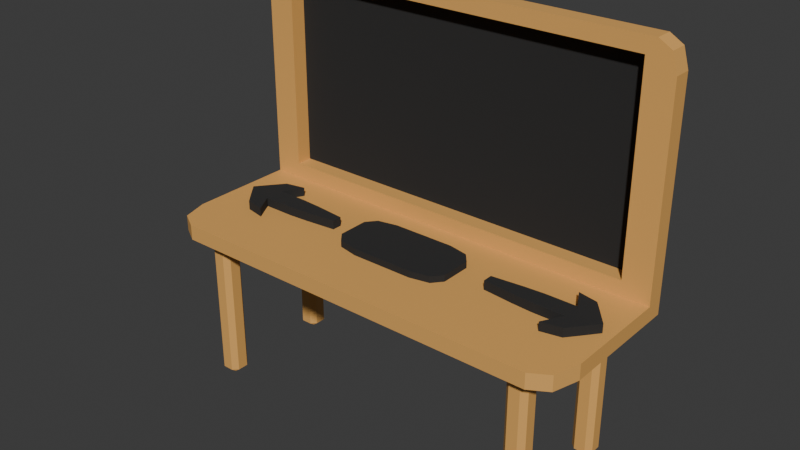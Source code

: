 # Source: CraftingStation.blend  (saved by Blender 4.4.30; exported with 4.5.12 LTS)
import bpy
from mathutils import Matrix  # noqa: F401  (used for matrix-valued properties, if any)

bpy.ops.wm.read_factory_settings(use_empty=True)
scene = bpy.context.scene
scene.name = 'Scene'

# ---- collections
col_collection = bpy.data.collections.new('Collection'); scene.collection.children.link(col_collection)

# ---- materials (node trees are filled in below, after node groups)
mat_material = bpy.data.materials.new('Material')
mat_material.alpha_threshold = 0.0
mat_material.roughness = 0.5
mat_material.line_color = (0.0, 0.0, 0.0, 1.0)
mat_material_001 = bpy.data.materials.new('Material.001')

# ---- material node trees
mat_material.use_nodes = True; mat_material.node_tree.nodes.clear()
_N = mat_material.node_tree.nodes; _L = mat_material.node_tree.links
n0 = _N.new('ShaderNodeOutputMaterial'); n0.name = 'Material Output'; n0.location = (300, 300)
n1 = _N.new('ShaderNodeBsdfPrincipled'); n1.name = 'Principled BSDF'; n1.location = (10, 300)
n1.inputs[0].default_value = (0.8003, 0.4212, 0.1181, 1.0)
n1.inputs[3].default_value = 1.45
_L.new(n1.outputs[0], n0.inputs[0])
n0.is_active_output = True
mat_material_001.use_nodes = True; mat_material_001.node_tree.nodes.clear()
_N = mat_material_001.node_tree.nodes; _L = mat_material_001.node_tree.links
n0 = _N.new('ShaderNodeBsdfPrincipled'); n0.name = 'Principled BSDF'; n0.location = (10, 300)
n0.inputs[0].default_value = (0.02004, 0.02004, 0.02004, 1.0)
n0.inputs[2].default_value = 1.0
n1 = _N.new('ShaderNodeOutputMaterial'); n1.name = 'Material Output'; n1.location = (300, 300)
_L.new(n0.outputs[0], n1.inputs[0])
n1.is_active_output = True

# ---- world
world_world = bpy.data.worlds.new('World'); scene.world = world_world
world_world.use_nodes = True; world_world.node_tree.nodes.clear()
_N = world_world.node_tree.nodes; _L = world_world.node_tree.links
n0 = _N.new('ShaderNodeOutputWorld'); n0.name = 'World Output'; n0.location = (300, 300)
n1 = _N.new('ShaderNodeBackground'); n1.name = 'Background'; n1.location = (10, 300)
n1.inputs[0].default_value = (0.05088, 0.05088, 0.05088, 1.0)
_L.new(n1.outputs[0], n0.inputs[0])
n0.is_active_output = True
world_world.color = (0.05088, 0.05088, 0.05088)
world_world.sun_shadow_jitter_overblur = 0.0

# ---- meshes
me_cube = bpy.data.meshes.new('Cube')
me_cube.from_pydata([(2.8, 1.05, 2.104), (2.8, 1.05, 1.904), (-2.8, 1.05, 2.104), (-2.8, 1.05, 1.904), (-2.8, 0.8197, 1.904), (2.8, 0.8197, 2.104), (-2.8, 0.8197, 2.104), (2.8, 0.8197, 1.904), (-2.436, 0.8197, 2.302), (2.436, 0.8197, 2.302), (-2.436, 0.8197, 4.852), (2.436, 0.8197, 4.852), (-2.436, 1.031, 2.302), (2.436, 1.031, 2.302), (-2.436, 1.031, 4.852), (2.436, 1.031, 4.852), (-2.559, 0.8197, 5.051), (-2.8, 0.8197, 4.706), (-2.575, 0.8197, 4.928), (-2.729, 0.8197, 4.95), (-2.8, 1.05, 4.706), (-2.559, 1.05, 5.051), (-2.729, 1.05, 4.95), (2.559, 1.05, 5.051), (2.8, 1.05, 4.706), (2.729, 1.05, 4.95), (2.8, 0.8197, 4.706), (2.559, 0.8197, 5.051), (2.575, 0.8197, 4.928), (2.729, 0.8197, 4.95), (2.464, -1.05, 2.104), (2.8, -0.5695, 2.104), (2.701, -0.9093, 2.104), (2.8, -0.5695, 1.904), (2.464, -1.05, 1.904), (2.701, -0.9093, 1.904), (-2.8, -0.5695, 2.104), (-2.464, -1.05, 2.104), (-2.701, -0.9093, 2.104), (-2.464, -1.05, 1.904), (-2.8, -0.5695, 1.904), (-2.701, -0.9093, 1.904), (2.164, -0.7745, -0.05101), (2.164, -0.6608, -0.05101), (2.278, -0.7745, -0.05101), (2.278, -0.6608, -0.05101), (2.084, -0.7886, 1.948), (2.15, -0.8544, 1.948), (2.15, -0.5809, 1.948), (2.084, -0.6467, 1.948), (2.292, -0.8544, 1.948), (2.358, -0.7886, 1.948), (2.358, -0.6467, 1.948), (2.292, -0.5809, 1.948), (2.15, -0.8544, 0.002066), (2.084, -0.7886, 0.002066), (2.128, -0.8102, -0.02733), (2.084, -0.6467, 0.002066), (2.15, -0.5809, 0.002066), (2.128, -0.6251, -0.02733), (2.358, -0.7886, 0.002066), (2.292, -0.8544, 0.002066), (2.313, -0.8102, -0.02733), (2.292, -0.5809, 0.002066), (2.358, -0.6467, 0.002066), (2.313, -0.6251, -0.02733), (2.164, 0.7005, -0.05101), (2.164, 0.8143, -0.05101), (2.278, 0.7005, -0.05101), (2.278, 0.8143, -0.05101), (2.084, 0.6864, 1.948), (2.15, 0.6206, 1.948), (2.15, 0.8942, 1.948), (2.084, 0.8283, 1.948), (2.292, 0.6206, 1.948), (2.358, 0.6864, 1.948), (2.358, 0.8283, 1.948), (2.292, 0.8942, 1.948), (2.15, 0.6206, 0.002066), (2.084, 0.6864, 0.002066), (2.128, 0.6649, -0.02733), (2.084, 0.8283, 0.002066), (2.15, 0.8942, 0.002066), (2.128, 0.8499, -0.02733), (2.358, 0.6864, 0.002066), (2.292, 0.6206, 0.002066), (2.313, 0.6649, -0.02733), (2.292, 0.8942, 0.002066), (2.358, 0.8283, 0.002066), (2.313, 0.8499, -0.02733), (-2.164, -0.7745, -0.05101), (-2.164, -0.6608, -0.05101), (-2.278, -0.7745, -0.05101), (-2.278, -0.6608, -0.05101), (-2.084, -0.7886, 1.948), (-2.15, -0.8544, 1.948), (-2.15, -0.5809, 1.948), (-2.084, -0.6467, 1.948), (-2.292, -0.8544, 1.948), (-2.358, -0.7886, 1.948), (-2.358, -0.6467, 1.948), (-2.292, -0.5809, 1.948), (-2.15, -0.8544, 0.002066), (-2.084, -0.7886, 0.002066), (-2.128, -0.8102, -0.02733), (-2.084, -0.6467, 0.002066), (-2.15, -0.5809, 0.002066), (-2.128, -0.6251, -0.02733), (-2.358, -0.7886, 0.002066), (-2.292, -0.8544, 0.002066), (-2.313, -0.8102, -0.02733), (-2.292, -0.5809, 0.002066), (-2.358, -0.6467, 0.002066), (-2.313, -0.6251, -0.02733), (-2.164, 0.7005, -0.05101), (-2.164, 0.8143, -0.05101), (-2.278, 0.7005, -0.05101), (-2.278, 0.8143, -0.05101), (-2.084, 0.6864, 1.948), (-2.15, 0.6206, 1.948), (-2.15, 0.8942, 1.948), (-2.084, 0.8283, 1.948), (-2.292, 0.6206, 1.948), (-2.358, 0.6864, 1.948), (-2.358, 0.8283, 1.948), (-2.292, 0.8942, 1.948), (-2.15, 0.6206, 0.002066), (-2.084, 0.6864, 0.002066), (-2.128, 0.6649, -0.02733), (-2.084, 0.8283, 0.002066), (-2.15, 0.8942, 0.002066), (-2.128, 0.8499, -0.02733), (-2.358, 0.6864, 0.002066), (-2.292, 0.6206, 0.002066), (-2.313, 0.6649, -0.02733), (-2.292, 0.8942, 0.002066), (-2.358, 0.8283, 0.002066), (-2.313, 0.8499, -0.02733)], [], [(4, 7, 33, 35, 34, 39, 41, 40), (5, 6, 36, 38, 37, 30, 32, 31), (4, 6, 2, 3), (40, 36, 6, 4), (34, 30, 37, 39), (3, 2, 0, 1), (1, 0, 5, 7), (3, 1, 7, 4), (5, 0, 24, 26), (18, 17, 6, 8, 10), (28, 27, 16, 18, 10, 11), (5, 26, 28, 11, 9), (23, 21, 16, 27), (10, 8, 12, 14), (0, 2, 20, 22, 21, 23, 25, 24), (6, 5, 9, 8), (12, 13, 15, 14), (11, 10, 14, 15), (9, 11, 15, 13), (8, 9, 13, 12), (16, 19, 18), (19, 17, 18), (26, 29, 28), (29, 27, 28), (16, 21, 22, 19), (19, 22, 20, 17), (23, 27, 29, 25), (25, 29, 26, 24), (2, 6, 17, 20), (39, 37, 38, 41), (41, 38, 36, 40), (30, 34, 35, 32), (32, 35, 33, 31), (7, 5, 31, 33), (55, 46, 49, 57), (42, 44, 62, 61, 54, 56), (64, 52, 51, 60), (58, 48, 53, 63), (61, 50, 47, 54), (45, 43, 59, 58, 63, 65), (44, 45, 65, 64, 60, 62), (43, 42, 56, 55, 57, 59), (43, 45, 44, 42), (54, 55, 56), (57, 58, 59), (60, 61, 62), (63, 64, 65), (54, 47, 46, 55), (48, 58, 57, 49), (60, 51, 50, 61), (52, 64, 63, 53), (52, 53, 48, 49, 46, 47, 50, 51), (79, 70, 73, 81), (66, 68, 86, 85, 78, 80), (88, 76, 75, 84), (82, 72, 77, 87), (85, 74, 71, 78), (69, 67, 83, 82, 87, 89), (68, 69, 89, 88, 84, 86), (67, 66, 80, 79, 81, 83), (67, 69, 68, 66), (78, 79, 80), (81, 82, 83), (84, 85, 86), (87, 88, 89), (78, 71, 70, 79), (72, 82, 81, 73), (84, 75, 74, 85), (76, 88, 87, 77), (76, 77, 72, 73, 70, 71, 74, 75), (103, 105, 97, 94), (90, 104, 102, 109, 110, 92), (112, 108, 99, 100), (106, 111, 101, 96), (109, 102, 95, 98), (93, 113, 111, 106, 107, 91), (92, 110, 108, 112, 113, 93), (91, 107, 105, 103, 104, 90), (91, 90, 92, 93), (102, 104, 103), (105, 107, 106), (108, 110, 109), (111, 113, 112), (102, 103, 94, 95), (96, 97, 105, 106), (108, 109, 98, 99), (100, 101, 111, 112), (100, 99, 98, 95, 94, 97, 96, 101), (127, 129, 121, 118), (114, 128, 126, 133, 134, 116), (136, 132, 123, 124), (130, 135, 125, 120), (133, 126, 119, 122), (117, 137, 135, 130, 131, 115), (116, 134, 132, 136, 137, 117), (115, 131, 129, 127, 128, 114), (115, 114, 116, 117), (126, 128, 127), (129, 131, 130), (132, 134, 133), (135, 137, 136), (126, 127, 118, 119), (120, 121, 129, 130), (132, 133, 122, 123), (124, 125, 135, 136), (124, 123, 122, 119, 118, 121, 120, 125)])
me_cube.polygons.foreach_set('material_index', [0, 0, 0, 0, 0, 0, 0, 0, 0, 0, 0, 0, 0, 0, 0, 0, 1, 0, 0, 0, 0, 0, 0, 0, 0, 0, 0, 0, 0, 0, 0, 0, 0, 0, 0, 0, 0, 0, 0, 0, 0, 0, 0, 0, 0, 0, 0, 0, 0, 0, 0, 0, 0, 0, 0, 0, 0, 0, 0, 0, 0, 0, 0, 0, 0, 0, 0, 0, 0, 0, 0, 0, 0, 0, 0, 0, 0, 0, 0, 0, 0, 0, 0, 0, 0, 0, 0, 0, 0, 0, 0, 0, 0, 0, 0, 0, 0, 0, 0, 0, 0, 0, 0, 0, 0, 0])
_uv = me_cube.uv_layers.new(name='UVMap')
_uv.uv.foreach_set('vector', [0.0, 0.6464, 1.0, 0.6464, 1.0, 0.3983, 0.9824, 0.3376, 0.9399, 0.3125, 0.06006, 0.3125, 0.01759, 0.3376, 0.0, 0.3983, 1.0, 0.6464, 0.0, 0.6464, 0.0, 0.3983, 0.01759, 0.3376, 0.06006, 0.3125, 0.9399, 0.3125, 0.9824, 0.3376, 1.0, 0.3983, 0.6464, 0.3935, 0.6464, 0.4292, 0.6875, 0.4292, 0.6875, 0.3935, 0.3983, 0.3935, 0.3983, 0.4292, 0.6464, 0.4292, 0.6464, 0.3935, 0.9399, 0.3935, 0.9399, 0.4292, 0.06006, 0.4292, 0.06006, 0.3935, 0.0, 0.3935, 0.0, 0.4292, 1.0, 0.4292, 1.0, 0.3935, 0.6875, 0.3935, 0.6875, 0.4292, 0.6464, 0.4292, 0.6464, 0.3935, 0.0, 0.6875, 1.0, 0.6875, 1.0, 0.6464, 0.0, 0.6464, 0.6464, 0.4292, 0.6875, 0.4292, 0.6875, 0.894, 0.6464, 0.894, 0.04026, 0.9336, 0.0, 0.894, 0.0, 0.4292, 0.065, 0.4647, 0.065, 0.9201, 0.9597, 0.9336, 0.9569, 0.9555, 0.04309, 0.9555, 0.04026, 0.9336, 0.065, 0.9201, 0.935, 0.9201, 1.0, 0.4292, 1.0, 0.894, 0.9597, 0.9336, 0.935, 0.9201, 0.935, 0.4647, 0.9569, 0.6875, 0.04309, 0.6875, 0.04309, 0.6464, 0.9569, 0.6464, 0.6464, 0.9201, 0.6464, 0.4647, 0.684, 0.4647, 0.684, 0.9201, 1.0, 0.4292, 0.0, 0.4292, 0.0, 0.894, 0.01262, 0.9375, 0.04309, 0.9555, 0.9569, 0.9555, 0.9874, 0.9375, 1.0, 0.894, 0.0, 0.4292, 1.0, 0.4292, 0.935, 0.4647, 0.065, 0.4647, 0.065, 0.4647, 0.935, 0.4647, 0.935, 0.9201, 0.065, 0.9201, 0.935, 0.6464, 0.065, 0.6464, 0.065, 0.684, 0.935, 0.684, 0.6464, 0.4647, 0.6464, 0.9201, 0.684, 0.9201, 0.684, 0.4647, 0.065, 0.6464, 0.935, 0.6464, 0.935, 0.684, 0.065, 0.684, 0.04309, 0.9555, 0.01262, 0.9375, 0.04026, 0.9336, 0.01262, 0.9375, 0.0, 0.894, 0.04026, 0.9336, 1.0, 0.894, 0.9874, 0.9375, 0.9597, 0.9336, 0.9874, 0.9375, 0.9569, 0.9555, 0.9597, 0.9336, 0.04309, 0.6464, 0.04309, 0.6875, 0.01262, 0.6875, 0.01262, 0.6464, 0.6464, 0.9375, 0.6875, 0.9375, 0.6875, 0.894, 0.6464, 0.894, 0.9569, 0.6875, 0.9569, 0.6464, 0.9874, 0.6464, 0.9874, 0.6875, 0.6875, 0.9375, 0.6464, 0.9375, 0.6464, 0.894, 0.6875, 0.894, 0.6875, 0.4292, 0.6464, 0.4292, 0.6464, 0.894, 0.6875, 0.894, 0.06006, 0.3935, 0.06006, 0.4292, 0.01759, 0.4292, 0.01759, 0.3935, 0.3376, 0.3935, 0.3376, 0.4292, 0.3983, 0.4292, 0.3983, 0.3935, 0.9399, 0.4292, 0.9399, 0.3935, 0.9824, 0.3935, 0.9824, 0.4292, 0.3376, 0.4292, 0.3376, 0.3935, 0.3983, 0.3935, 0.3983, 0.4292, 0.6464, 0.3935, 0.6464, 0.4292, 0.3983, 0.4292, 0.3983, 0.3935, 0.3592, 0.05394, 0.3592, 0.4015, 0.3845, 0.4015, 0.3845, 0.05394, 0.8864, 0.3617, 0.9067, 0.3617, 0.9131, 0.3553, 0.9093, 0.3474, 0.8839, 0.3474, 0.8801, 0.3553, 0.3845, 0.05394, 0.3845, 0.4015, 0.3592, 0.4015, 0.3592, 0.05394, 0.8839, 0.05394, 0.8839, 0.4015, 0.9093, 0.4015, 0.9093, 0.05394, 0.9093, 0.05394, 0.9093, 0.4015, 0.8839, 0.4015, 0.8839, 0.05394, 0.9067, 0.382, 0.8864, 0.382, 0.8801, 0.3884, 0.8839, 0.3963, 0.9093, 0.3963, 0.9131, 0.3884, 0.9067, 0.3617, 0.9067, 0.382, 0.9131, 0.3884, 0.921, 0.3845, 0.921, 0.3592, 0.9131, 0.3553, 0.8864, 0.382, 0.8864, 0.3617, 0.8801, 0.3553, 0.8722, 0.3592, 0.8722, 0.3845, 0.8801, 0.3884, 0.8864, 0.382, 0.9067, 0.382, 0.9067, 0.3617, 0.8864, 0.3617, 0.3474, 0.05394, 0.3592, 0.05394, 0.3553, 0.04869, 0.3845, 0.05394, 0.3963, 0.05394, 0.3884, 0.04869, 0.3592, 0.05394, 0.3474, 0.05394, 0.3553, 0.04869, 0.3963, 0.05394, 0.3845, 0.05394, 0.3884, 0.04869, 0.3474, 0.05394, 0.3474, 0.4015, 0.3592, 0.4015, 0.3592, 0.05394, 0.3963, 0.4015, 0.3963, 0.05394, 0.3845, 0.05394, 0.3845, 0.4015, 0.3592, 0.05394, 0.3592, 0.4015, 0.3474, 0.4015, 0.3474, 0.05394, 0.3845, 0.4015, 0.3845, 0.05394, 0.3963, 0.05394, 0.3963, 0.4015, 0.921, 0.3845, 0.9093, 0.3963, 0.8839, 0.3963, 0.8722, 0.3845, 0.8722, 0.3592, 0.8839, 0.3474, 0.9093, 0.3474, 0.921, 0.3592, 0.6226, 0.05394, 0.6226, 0.4015, 0.6479, 0.4015, 0.6479, 0.05394, 0.8864, 0.6251, 0.9067, 0.6251, 0.9131, 0.6187, 0.9093, 0.6108, 0.8839, 0.6108, 0.8801, 0.6187, 0.6479, 0.05394, 0.6479, 0.4015, 0.6226, 0.4015, 0.6226, 0.05394, 0.8839, 0.05394, 0.8839, 0.4015, 0.9093, 0.4015, 0.9093, 0.05394, 0.9093, 0.05394, 0.9093, 0.4015, 0.8839, 0.4015, 0.8839, 0.05394, 0.9067, 0.6454, 0.8864, 0.6454, 0.8801, 0.6518, 0.8839, 0.6597, 0.9093, 0.6597, 0.9131, 0.6518, 0.9067, 0.6251, 0.9067, 0.6454, 0.9131, 0.6518, 0.921, 0.6479, 0.921, 0.6226, 0.9131, 0.6187, 0.8864, 0.6454, 0.8864, 0.6251, 0.8801, 0.6187, 0.8722, 0.6226, 0.8722, 0.6479, 0.8801, 0.6518, 0.8864, 0.6454, 0.9067, 0.6454, 0.9067, 0.6251, 0.8864, 0.6251, 0.6108, 0.05394, 0.6226, 0.05394, 0.6187, 0.04869, 0.6479, 0.05394, 0.6597, 0.05394, 0.6518, 0.04869, 0.6226, 0.05394, 0.6108, 0.05394, 0.6187, 0.04869, 0.6597, 0.05394, 0.6479, 0.05394, 0.6518, 0.04869, 0.6108, 0.05394, 0.6108, 0.4015, 0.6226, 0.4015, 0.6226, 0.05394, 0.6597, 0.4015, 0.6597, 0.05394, 0.6479, 0.05394, 0.6479, 0.4015, 0.6226, 0.05394, 0.6226, 0.4015, 0.6108, 0.4015, 0.6108, 0.05394, 0.6479, 0.4015, 0.6479, 0.05394, 0.6597, 0.05394, 0.6597, 0.4015, 0.921, 0.6479, 0.9093, 0.6597, 0.8839, 0.6597, 0.8722, 0.6479, 0.8722, 0.6226, 0.8839, 0.6108, 0.9093, 0.6108, 0.921, 0.6226, 0.3592, 0.05394, 0.3845, 0.05394, 0.3845, 0.4015, 0.3592, 0.4015, 0.1136, 0.3617, 0.1199, 0.3553, 0.1161, 0.3474, 0.09074, 0.3474, 0.08689, 0.3553, 0.09325, 0.3617, 0.3845, 0.05394, 0.3592, 0.05394, 0.3592, 0.4015, 0.3845, 0.4015, 0.1161, 0.05394, 0.09074, 0.05394, 0.09074, 0.4015, 0.1161, 0.4015, 0.09074, 0.05394, 0.1161, 0.05394, 0.1161, 0.4015, 0.09074, 0.4015, 0.09325, 0.382, 0.08689, 0.3884, 0.09074, 0.3963, 0.1161, 0.3963, 0.1199, 0.3884, 0.1136, 0.382, 0.09325, 0.3617, 0.08689, 0.3553, 0.07898, 0.3592, 0.07898, 0.3845, 0.08689, 0.3884, 0.09325, 0.382, 0.1136, 0.382, 0.1199, 0.3884, 0.1278, 0.3845, 0.1278, 0.3592, 0.1199, 0.3553, 0.1136, 0.3617, 0.1136, 0.382, 0.1136, 0.3617, 0.09325, 0.3617, 0.09325, 0.382, 0.3474, 0.05394, 0.3553, 0.04869, 0.3592, 0.05394, 0.3845, 0.05394, 0.3884, 0.04869, 0.3963, 0.05394, 0.3592, 0.05394, 0.3553, 0.04869, 0.3474, 0.05394, 0.3963, 0.05394, 0.3884, 0.04869, 0.3845, 0.05394, 0.3474, 0.05394, 0.3592, 0.05394, 0.3592, 0.4015, 0.3474, 0.4015, 0.3963, 0.4015, 0.3845, 0.4015, 0.3845, 0.05394, 0.3963, 0.05394, 0.3592, 0.05394, 0.3474, 0.05394, 0.3474, 0.4015, 0.3592, 0.4015, 0.3845, 0.4015, 0.3963, 0.4015, 0.3963, 0.05394, 0.3845, 0.05394, 0.07898, 0.3845, 0.07898, 0.3592, 0.09074, 0.3474, 0.1161, 0.3474, 0.1278, 0.3592, 0.1278, 0.3845, 0.1161, 0.3963, 0.09074, 0.3963, 0.6226, 0.05394, 0.6479, 0.05394, 0.6479, 0.4015, 0.6226, 0.4015, 0.1136, 0.6251, 0.1199, 0.6187, 0.1161, 0.6108, 0.09074, 0.6108, 0.08689, 0.6187, 0.09325, 0.6251, 0.6479, 0.05394, 0.6226, 0.05394, 0.6226, 0.4015, 0.6479, 0.4015, 0.1161, 0.05394, 0.09074, 0.05394, 0.09074, 0.4015, 0.1161, 0.4015, 0.09074, 0.05394, 0.1161, 0.05394, 0.1161, 0.4015, 0.09074, 0.4015, 0.09325, 0.6454, 0.08689, 0.6518, 0.09074, 0.6597, 0.1161, 0.6597, 0.1199, 0.6518, 0.1136, 0.6454, 0.09325, 0.6251, 0.08689, 0.6187, 0.07898, 0.6226, 0.07898, 0.6479, 0.08689, 0.6518, 0.09325, 0.6454, 0.1136, 0.6454, 0.1199, 0.6518, 0.1278, 0.6479, 0.1278, 0.6226, 0.1199, 0.6187, 0.1136, 0.6251, 0.1136, 0.6454, 0.1136, 0.6251, 0.09325, 0.6251, 0.09325, 0.6454, 0.6108, 0.05394, 0.6187, 0.04869, 0.6226, 0.05394, 0.6479, 0.05394, 0.6518, 0.04869, 0.6597, 0.05394, 0.6226, 0.05394, 0.6187, 0.04869, 0.6108, 0.05394, 0.6597, 0.05394, 0.6518, 0.04869, 0.6479, 0.05394, 0.6108, 0.05394, 0.6226, 0.05394, 0.6226, 0.4015, 0.6108, 0.4015, 0.6597, 0.4015, 0.6479, 0.4015, 0.6479, 0.05394, 0.6597, 0.05394, 0.6226, 0.05394, 0.6108, 0.05394, 0.6108, 0.4015, 0.6226, 0.4015, 0.6479, 0.4015, 0.6597, 0.4015, 0.6597, 0.05394, 0.6479, 0.05394, 0.07898, 0.6479, 0.07898, 0.6226, 0.09074, 0.6108, 0.1161, 0.6108, 0.1278, 0.6226, 0.1278, 0.6479, 0.1161, 0.6597, 0.09074, 0.6597])
me_cube.materials.append(mat_material)
me_cube.materials.append(mat_material_001)
me_cube.use_mirror_vertex_groups = False
me_cube.update()
me_cube_003 = bpy.data.meshes.new('Cube.003')
me_cube_003.from_pydata([(-0.4063, -0.2036, -0.09897), (-0.4063, -0.389, -0.05181), (-0.7761, -0.2036, -0.05181), (-0.4063, -0.3347, -0.08516), (-0.6198, -0.3107, -0.07904), (-0.6678, -0.3347, -0.05181), (-0.6678, -0.2036, -0.08516), (-0.7761, -0.2036, 0.09897), (-0.4063, -0.389, 0.09897), (-0.6678, -0.3347, 0.09897), (-0.7761, 0.2036, -0.05181), (-0.4063, 0.389, -0.09897), (-0.6678, 0.3347, -0.08516), (-0.4063, 0.389, 0.09897), (-0.7761, 0.2036, 0.09897), (-0.6678, 0.3347, 0.09897), (0.4063, -0.2036, -0.09897), (0.7761, -0.2036, -0.05181), (0.4063, -0.389, -0.05181), (0.6678, -0.2036, -0.08516), (0.6198, -0.3107, -0.07904), (0.6678, -0.3347, -0.05181), (0.4063, -0.3347, -0.08516), (0.4063, -0.389, 0.09897), (0.7761, -0.2036, 0.09897), (0.6678, -0.3347, 0.09897), (0.7761, 0.2036, -0.05181), (0.4063, 0.389, -0.09897), (0.6678, 0.3347, -0.08516), (0.7761, 0.2036, 0.09897), (0.4063, 0.389, 0.09897), (0.6678, 0.3347, 0.09897)], [], [(18, 23, 8, 1), (26, 29, 24, 17), (29, 31, 30, 13, 15, 14, 7, 9, 8, 23, 25, 24), (2, 7, 14, 10), (11, 13, 30, 27), (0, 3, 4, 6), (1, 5, 4, 3), (2, 6, 4, 5), (16, 19, 20, 22), (17, 21, 20, 19), (18, 22, 20, 21), (11, 0, 6, 12), (12, 6, 2, 10), (1, 8, 9, 5), (5, 9, 7, 2), (13, 11, 12, 15), (15, 12, 10, 14), (29, 26, 28, 31), (31, 28, 27, 30), (16, 27, 28, 19), (19, 28, 26, 17), (23, 18, 21, 25), (25, 21, 17, 24), (0, 16, 22, 3), (3, 22, 18, 1), (11, 27, 16, 0)])
_uv = me_cube_003.uv_layers.new(name='UVMap')
_uv.uv.foreach_set('vector', [0.7617, 0.4666, 0.7617, 0.5638, 0.2383, 0.5638, 0.2383, 0.4666, 0.6312, 0.4666, 0.6312, 0.5638, 0.3688, 0.5638, 0.3688, 0.4666, 1.0, 0.6312, 0.9302, 0.7156, 0.7617, 0.7506, 0.2383, 0.7506, 0.06979, 0.7156, 0.0, 0.6312, 0.0, 0.3688, 0.06979, 0.2844, 0.2383, 0.2494, 0.7617, 0.2494, 0.9302, 0.2844, 1.0, 0.3688, 0.3688, 0.4666, 0.3688, 0.5638, 0.6312, 0.5638, 0.6312, 0.4666, 0.2383, 0.4362, 0.2383, 0.5638, 0.7617, 0.5638, 0.7617, 0.4362, 0.2383, 0.3688, 0.2383, 0.2844, 0.1007, 0.2999, 0.06979, 0.3688, 0.2383, 0.2494, 0.06979, 0.2844, 0.1007, 0.2999, 0.2383, 0.2844, 0.0, 0.3688, 0.06979, 0.3688, 0.1007, 0.2999, 0.06979, 0.2844, 0.7617, 0.3688, 0.9302, 0.3688, 0.8993, 0.2999, 0.7617, 0.2844, 1.0, 0.3688, 0.9302, 0.2844, 0.8993, 0.2999, 0.9302, 0.3688, 0.7617, 0.2494, 0.7617, 0.2844, 0.8993, 0.2999, 0.9302, 0.2844, 0.2383, 0.7506, 0.2383, 0.3688, 0.06979, 0.3688, 0.06979, 0.7156, 0.06979, 0.7156, 0.06979, 0.3688, 0.0, 0.3688, 0.0, 0.6312, 0.2383, 0.4666, 0.2383, 0.5638, 0.06979, 0.5638, 0.06979, 0.4666, 0.2844, 0.4666, 0.2844, 0.5638, 0.3688, 0.5638, 0.3688, 0.4666, 0.2383, 0.5638, 0.2383, 0.4362, 0.06979, 0.4451, 0.06979, 0.5638, 0.7156, 0.5638, 0.7156, 0.4451, 0.6312, 0.4666, 0.6312, 0.5638, 0.6312, 0.5638, 0.6312, 0.4666, 0.7156, 0.4451, 0.7156, 0.5638, 0.9302, 0.5638, 0.9302, 0.4451, 0.7617, 0.4362, 0.7617, 0.5638, 0.7617, 0.3688, 0.7617, 0.7506, 0.9302, 0.7156, 0.9302, 0.3688, 0.9302, 0.3688, 0.9302, 0.7156, 1.0, 0.6312, 1.0, 0.3688, 0.7617, 0.5638, 0.7617, 0.4666, 0.9302, 0.4666, 0.9302, 0.5638, 0.2844, 0.5638, 0.2844, 0.4666, 0.3688, 0.4666, 0.3688, 0.5638, 0.2383, 0.3688, 0.7617, 0.3688, 0.7617, 0.2844, 0.2383, 0.2844, 0.2383, 0.2844, 0.7617, 0.2844, 0.7617, 0.2494, 0.2383, 0.2494, 0.2383, 0.7506, 0.7617, 0.7506, 0.7617, 0.3688, 0.2383, 0.3688])
me_cube_003.materials.append(mat_material_001)
me_cube_003.update()
me_cube_004 = bpy.data.meshes.new('Cube.004')
me_cube_004.from_pydata([(-0.1988, -0.2036, -0.09897), (-0.1988, -0.389, -0.05181), (-0.5687, -0.2036, -0.05181), (-0.1988, -0.3347, -0.08516), (-0.4124, -0.3107, -0.07904), (-0.4603, -0.3347, -0.05181), (-0.4603, -0.2036, -0.08516), (-0.5687, -0.2036, 0.09897), (-0.1988, -0.389, 0.09897), (-0.4603, -0.3347, 0.09897), (-0.5687, 0.2036, -0.05181), (-0.1988, 0.389, -0.09897), (-0.4603, 0.3347, -0.08516), (-0.1988, 0.389, 0.09897), (-0.5687, 0.2036, 0.09897), (-0.4603, 0.3347, 0.09897), (0.05949, -0.06517, -0.09897), (0.7319, -0.06517, -0.05181), (0.05949, -0.1245, -0.05181), (0.321, -0.06517, -0.08516), (0.273, -0.09943, -0.07904), (0.321, -0.1071, -0.05181), (0.05949, -0.1071, -0.08516), (0.05949, -0.1245, 0.09897), (0.7319, -0.06517, 0.09897), (0.321, -0.1071, 0.09897), (0.7319, 0.06517, -0.05181), (0.05949, 0.1245, -0.09897), (0.321, 0.1071, -0.08516), (0.7319, 0.06517, 0.09897), (0.05949, 0.1245, 0.09897), (0.321, 0.1071, 0.09897), (-0.3468, -0.06517, -0.09897), (-0.3468, -0.1071, -0.08516), (-0.3468, -0.1245, -0.05181), (-0.3468, 0.1245, -0.09897), (-0.3468, -0.1245, 0.09897), (-0.3468, 0.1245, 0.09897), (-0.1988, 0.0927, -0.09897), (-0.4603, 0.06555, -0.08516), (-0.7319, 0.0, -0.05181), (0.05949, 0.02967, -0.09897), (0.321, 0.02098, -0.08516), (0.7319, 0.0, -0.05181), (-0.7319, 0.0, 0.09897), (0.7319, 0.0, 0.09897), (-0.3468, 0.02967, -0.09897)], [], [(34, 36, 8, 1), (43, 45, 24, 17), (36, 37, 13, 15, 14, 44, 7, 9, 8), (40, 44, 14, 10), (35, 37, 30, 27), (0, 3, 4, 6), (1, 5, 4, 3), (2, 6, 4, 5), (16, 19, 20, 22), (17, 21, 20, 19), (18, 22, 20, 21), (38, 0, 6, 39), (39, 6, 2, 40), (1, 8, 9, 5), (5, 9, 7, 2), (13, 11, 12, 15), (15, 12, 10, 14), (29, 26, 28, 31), (31, 28, 27, 30), (41, 27, 28, 42), (42, 28, 26, 43), (23, 18, 21, 25), (25, 21, 17, 24), (32, 16, 22, 33), (33, 22, 18, 34), (46, 41, 16, 32), (38, 46, 32, 0), (3, 33, 34, 1), (0, 32, 33, 3), (11, 13, 37, 35), (29, 31, 30, 37, 36, 23, 25, 24, 45), (18, 23, 36, 34), (11, 35, 46, 38), (35, 27, 41, 46), (19, 42, 43, 17), (16, 41, 42, 19), (12, 39, 40, 10), (11, 38, 39, 12), (2, 7, 44, 40), (26, 29, 45, 43)])
_uv = me_cube_004.uv_layers.new(name='UVMap')
_uv.uv.foreach_set('vector', [0.4149, 0.4646, 0.4149, 0.5676, 0.2342, 0.5676, 0.2342, 0.4646, 0.5, 0.4646, 0.5, 0.5676, 0.4555, 0.5676, 0.4555, 0.4646, 0.2631, 0.4149, 0.2631, 0.5851, 0.3642, 0.7658, 0.1855, 0.7287, 0.1115, 0.6391, 0.0, 0.5, 0.1115, 0.3609, 0.1855, 0.2713, 0.3642, 0.2342, 0.5, 0.4646, 0.5, 0.5676, 0.6391, 0.5676, 0.6391, 0.4646, 0.2631, 0.4324, 0.2631, 0.5676, 0.5406, 0.5676, 0.5406, 0.4324, 0.3642, 0.3609, 0.3642, 0.2713, 0.2183, 0.2878, 0.1855, 0.3609, 0.3642, 0.2342, 0.1855, 0.2713, 0.2183, 0.2878, 0.3642, 0.2713, 0.1115, 0.3609, 0.1855, 0.3609, 0.2183, 0.2878, 0.1855, 0.2713, 0.5406, 0.4555, 0.7193, 0.4555, 0.6865, 0.4321, 0.5406, 0.4268, 1.0, 0.4555, 0.7193, 0.4268, 0.6865, 0.4321, 0.7193, 0.4555, 0.5406, 0.4646, 0.5406, 0.4418, 0.6865, 0.446, 0.7193, 0.4646, 0.3642, 0.5633, 0.3642, 0.3609, 0.1855, 0.3609, 0.1855, 0.5448, 0.1855, 0.5448, 0.1855, 0.3609, 0.1115, 0.3609, 0.0, 0.5, 0.3642, 0.4646, 0.3642, 0.5676, 0.1855, 0.5676, 0.1855, 0.4646, 0.2713, 0.4646, 0.2713, 0.5676, 0.3609, 0.5676, 0.3609, 0.4646, 0.3642, 0.5676, 0.3642, 0.4324, 0.1855, 0.4418, 0.1855, 0.5676, 0.7287, 0.5676, 0.7287, 0.4418, 0.6391, 0.4646, 0.6391, 0.5676, 1.0, 0.5676, 1.0, 0.4646, 0.7193, 0.4418, 0.7193, 0.5676, 0.7193, 0.5676, 0.7193, 0.4418, 0.5406, 0.4324, 0.5406, 0.5676, 0.5406, 0.5203, 0.5406, 0.5851, 0.7193, 0.5732, 0.7193, 0.5143, 0.7193, 0.5143, 0.7193, 0.5732, 1.0, 0.5445, 1.0, 0.5, 0.5406, 0.5676, 0.5406, 0.4646, 0.7193, 0.4646, 0.7193, 0.5676, 0.7193, 0.5676, 0.7193, 0.4646, 1.0, 0.4646, 1.0, 0.5676, 0.2631, 0.4555, 0.5406, 0.4555, 0.5406, 0.4268, 0.2631, 0.4268, 0.2631, 0.4418, 0.5406, 0.4418, 0.5406, 0.4646, 0.2631, 0.4646, 0.2631, 0.5203, 0.5406, 0.5203, 0.5406, 0.4555, 0.2631, 0.4555, 0.3642, 0.5633, 0.2631, 0.5203, 0.2631, 0.4555, 0.3642, 0.3609, 0.2713, 0.4418, 0.4268, 0.4418, 0.4149, 0.4646, 0.2342, 0.4646, 0.3642, 0.3609, 0.2631, 0.4555, 0.2631, 0.4268, 0.3642, 0.2713, 0.7658, 0.4324, 0.7658, 0.5676, 0.5851, 0.5676, 0.5851, 0.4324, 1.0, 0.5445, 0.7193, 0.5732, 0.5406, 0.5851, 0.2631, 0.5851, 0.2631, 0.4149, 0.5406, 0.4149, 0.7193, 0.4268, 1.0, 0.4555, 1.0, 0.5, 0.5406, 0.4646, 0.5406, 0.5676, 0.2631, 0.5676, 0.2631, 0.4646, 0.3642, 0.7658, 0.2631, 0.5851, 0.2631, 0.5203, 0.3642, 0.5633, 0.2631, 0.5851, 0.5406, 0.5851, 0.5406, 0.5203, 0.2631, 0.5203, 0.7193, 0.4555, 0.7193, 0.5143, 1.0, 0.5, 1.0, 0.4555, 0.5406, 0.4555, 0.5406, 0.5203, 0.7193, 0.5143, 0.7193, 0.4555, 0.1855, 0.7287, 0.1855, 0.5448, 0.0, 0.5, 0.1115, 0.6391, 0.3642, 0.7658, 0.3642, 0.5633, 0.1855, 0.5448, 0.1855, 0.7287, 0.3609, 0.4646, 0.3609, 0.5676, 0.5, 0.5676, 0.5, 0.4646, 0.5445, 0.4646, 0.5445, 0.5676, 0.5, 0.5676, 0.5, 0.4646])
me_cube_004.materials.append(mat_material_001)
me_cube_004.update()
me_cube_005 = bpy.data.meshes.new('Cube.005')
me_cube_005.from_pydata([(0.1988, -0.2036, -0.09897), (0.1988, -0.389, -0.05181), (0.5687, -0.2036, -0.05181), (0.1988, -0.3347, -0.08516), (0.4124, -0.3107, -0.07904), (0.4603, -0.3347, -0.05181), (0.4603, -0.2036, -0.08516), (0.5687, -0.2036, 0.09897), (0.1988, -0.389, 0.09897), (0.4603, -0.3347, 0.09897), (0.5687, 0.2036, -0.05181), (0.1988, 0.389, -0.09897), (0.4603, 0.3347, -0.08516), (0.1988, 0.389, 0.09897), (0.5687, 0.2036, 0.09897), (0.4603, 0.3347, 0.09897), (-0.05949, -0.06517, -0.09897), (-0.7319, -0.06517, -0.05181), (-0.05949, -0.1245, -0.05181), (-0.321, -0.06517, -0.08516), (-0.273, -0.09943, -0.07904), (-0.321, -0.1071, -0.05181), (-0.05949, -0.1071, -0.08516), (-0.05949, -0.1245, 0.09897), (-0.7319, -0.06517, 0.09897), (-0.321, -0.1071, 0.09897), (-0.7319, 0.06517, -0.05181), (-0.05949, 0.1245, -0.09897), (-0.321, 0.1071, -0.08516), (-0.7319, 0.06517, 0.09897), (-0.05949, 0.1245, 0.09897), (-0.321, 0.1071, 0.09897), (0.3468, -0.06517, -0.09897), (0.3468, -0.1071, -0.08516), (0.3468, -0.1245, -0.05181), (0.3468, 0.1245, -0.09897), (0.3468, -0.1245, 0.09897), (0.3468, 0.1245, 0.09897), (0.1988, 0.0927, -0.09897), (0.4603, 0.06555, -0.08516), (0.7319, 0.0, -0.05181), (-0.05949, 0.02967, -0.09897), (-0.321, 0.02098, -0.08516), (-0.7319, 0.0, -0.05181), (0.7319, 0.0, 0.09897), (-0.7319, 0.0, 0.09897), (0.3468, 0.02967, -0.09897)], [], [(34, 1, 8, 36), (43, 17, 24, 45), (36, 8, 9, 7, 44, 14, 15, 13, 37), (40, 10, 14, 44), (35, 27, 30, 37), (0, 6, 4, 3), (1, 3, 4, 5), (2, 5, 4, 6), (16, 22, 20, 19), (17, 19, 20, 21), (18, 21, 20, 22), (38, 39, 6, 0), (39, 40, 2, 6), (1, 5, 9, 8), (5, 2, 7, 9), (13, 15, 12, 11), (15, 14, 10, 12), (29, 31, 28, 26), (31, 30, 27, 28), (41, 42, 28, 27), (42, 43, 26, 28), (23, 25, 21, 18), (25, 24, 17, 21), (32, 33, 22, 16), (33, 34, 18, 22), (46, 32, 16, 41), (38, 0, 32, 46), (3, 1, 34, 33), (0, 3, 33, 32), (11, 35, 37, 13), (29, 45, 24, 25, 23, 36, 37, 30, 31), (18, 34, 36, 23), (11, 38, 46, 35), (35, 46, 41, 27), (19, 17, 43, 42), (16, 19, 42, 41), (12, 10, 40, 39), (11, 12, 39, 38), (2, 40, 44, 7), (26, 43, 45, 29)])
_uv = me_cube_005.uv_layers.new(name='UVMap')
_uv.uv.foreach_set('vector', [0.4149, 0.4646, 0.2342, 0.4646, 0.2342, 0.5676, 0.4149, 0.5676, 0.5, 0.4646, 0.4555, 0.4646, 0.4555, 0.5676, 0.5, 0.5676, 0.7369, 0.4149, 0.6358, 0.2342, 0.8145, 0.2713, 0.8885, 0.3609, 1.0, 0.5, 0.8885, 0.6391, 0.8145, 0.7287, 0.6358, 0.7658, 0.7369, 0.5851, 0.5, 0.4646, 0.6391, 0.4646, 0.6391, 0.5676, 0.5, 0.5676, 0.7369, 0.4324, 0.4594, 0.4324, 0.4594, 0.5676, 0.7369, 0.5676, 0.6358, 0.3609, 0.8145, 0.3609, 0.7817, 0.2878, 0.6358, 0.2713, 0.6358, 0.2342, 0.6358, 0.2713, 0.7817, 0.2878, 0.8145, 0.2713, 0.8885, 0.3609, 0.8145, 0.2713, 0.7817, 0.2878, 0.8145, 0.3609, 0.4594, 0.4555, 0.4594, 0.4268, 0.3135, 0.4321, 0.2807, 0.4555, 0.0, 0.4555, 0.2807, 0.4555, 0.3135, 0.4321, 0.2807, 0.4268, 0.4594, 0.4646, 0.2807, 0.4646, 0.3135, 0.446, 0.4594, 0.4418, 0.6358, 0.5633, 0.8145, 0.5448, 0.8145, 0.3609, 0.6358, 0.3609, 0.8145, 0.5448, 1.0, 0.5, 0.8885, 0.3609, 0.8145, 0.3609, 0.6358, 0.4646, 0.8145, 0.4646, 0.8145, 0.5676, 0.6358, 0.5676, 0.2713, 0.4646, 0.3609, 0.4646, 0.3609, 0.5676, 0.2713, 0.5676, 0.6358, 0.5676, 0.8145, 0.5676, 0.8145, 0.4418, 0.6358, 0.4324, 0.7287, 0.5676, 0.6391, 0.5676, 0.6391, 0.4646, 0.7287, 0.4418, 0.0, 0.5676, 0.2807, 0.5676, 0.2807, 0.4418, 0.0, 0.4646, 0.2807, 0.5676, 0.4594, 0.5676, 0.4594, 0.4324, 0.2807, 0.4418, 0.4594, 0.5203, 0.2807, 0.5143, 0.2807, 0.5732, 0.4594, 0.5851, 0.2807, 0.5143, 0.0, 0.5, 0.0, 0.5445, 0.2807, 0.5732, 0.4594, 0.5676, 0.2807, 0.5676, 0.2807, 0.4646, 0.4594, 0.4646, 0.2807, 0.5676, 0.0, 0.5676, 0.0, 0.4646, 0.2807, 0.4646, 0.7369, 0.4555, 0.7369, 0.4268, 0.4594, 0.4268, 0.4594, 0.4555, 0.7369, 0.4418, 0.7369, 0.4646, 0.4594, 0.4646, 0.4594, 0.4418, 0.7369, 0.5203, 0.7369, 0.4555, 0.4594, 0.4555, 0.4594, 0.5203, 0.6358, 0.5633, 0.6358, 0.3609, 0.7369, 0.4555, 0.7369, 0.5203, 0.2713, 0.4418, 0.2342, 0.4646, 0.4149, 0.4646, 0.4268, 0.4418, 0.6358, 0.3609, 0.6358, 0.2713, 0.7369, 0.4268, 0.7369, 0.4555, 0.7658, 0.4324, 0.5851, 0.4324, 0.5851, 0.5676, 0.7658, 0.5676, 0.0, 0.5445, 0.0, 0.5, 0.0, 0.4555, 0.2807, 0.4268, 0.4594, 0.4149, 0.7369, 0.4149, 0.7369, 0.5851, 0.4594, 0.5851, 0.2807, 0.5732, 0.4594, 0.4646, 0.7369, 0.4646, 0.7369, 0.5676, 0.4594, 0.5676, 0.6358, 0.7658, 0.6358, 0.5633, 0.7369, 0.5203, 0.7369, 0.5851, 0.7369, 0.5851, 0.7369, 0.5203, 0.4594, 0.5203, 0.4594, 0.5851, 0.2807, 0.4555, 0.0, 0.4555, 0.0, 0.5, 0.2807, 0.5143, 0.4594, 0.4555, 0.2807, 0.4555, 0.2807, 0.5143, 0.4594, 0.5203, 0.8145, 0.7287, 0.8885, 0.6391, 1.0, 0.5, 0.8145, 0.5448, 0.6358, 0.7658, 0.8145, 0.7287, 0.8145, 0.5448, 0.6358, 0.5633, 0.3609, 0.4646, 0.5, 0.4646, 0.5, 0.5676, 0.3609, 0.5676, 0.5445, 0.4646, 0.5, 0.4646, 0.5, 0.5676, 0.5445, 0.5676])
me_cube_005.materials.append(mat_material_001)
me_cube_005.update()

# ---- objects
ob_cube = bpy.data.objects.new('Cube', me_cube)
ob_cube_002 = bpy.data.objects.new('Cube.002', me_cube_003)
ob_cube_003 = bpy.data.objects.new('Cube.003', me_cube_004)
ob_cube_004 = bpy.data.objects.new('Cube.004', me_cube_005)

# ---- transforms, parenting, visibility, modifiers, constraints
ob_cube.location = (0.0, -0.05, 0.4964)
ob_cube.lock_rotations_4d = False
ob_cube.empty_display_type = 'ARROWS'
ob_cube.lineart.crease_threshold = 0.0
ob_cube_002.location = (0.0, 0.0, 2.586)
ob_cube_003.location = (-1.773, 0.0, 2.618)
ob_cube_004.location = (1.944, 0.0, 2.618)

# ---- collection membership
col_collection.objects.link(ob_cube)
col_collection.objects.link(ob_cube_002)
col_collection.objects.link(ob_cube_003)
col_collection.objects.link(ob_cube_004)

# ---- scene / render settings (as saved in the file)
scene.frame_start = 1; scene.frame_end = 250; scene.frame_set(1)
scene.render.engine = 'BLENDER_EEVEE_NEXT'
bpy.context.view_layer.update()

# ---- added for rendering (the .blend has no active camera and no usable light): camera, sun
cam_auto = bpy.data.cameras.new('AutoCamera')
cam_auto.lens = 50.0
cam_auto.sensor_width = 36.0
cam_auto.clip_end = 1000.0
ob_auto_camera = bpy.data.objects.new('AutoCamera', cam_auto)
scene.collection.objects.link(ob_auto_camera)
ob_auto_camera.location = (7.27351, -8.77821, 8.81524)
ob_auto_camera.rotation_euler = (1.09748, -7.21219e-08, 0.694738)
scene.camera = ob_auto_camera
light_auto_sun = bpy.data.lights.new('AutoSun', 'SUN')
light_auto_sun.energy = 3.0
light_auto_sun.angle = 0.0523599
ob_auto_sun = bpy.data.objects.new('AutoSun', light_auto_sun)
scene.collection.objects.link(ob_auto_sun)
ob_auto_sun.rotation_euler = (0.872665, 0.174533, 0.523599)
bpy.context.view_layer.update()
